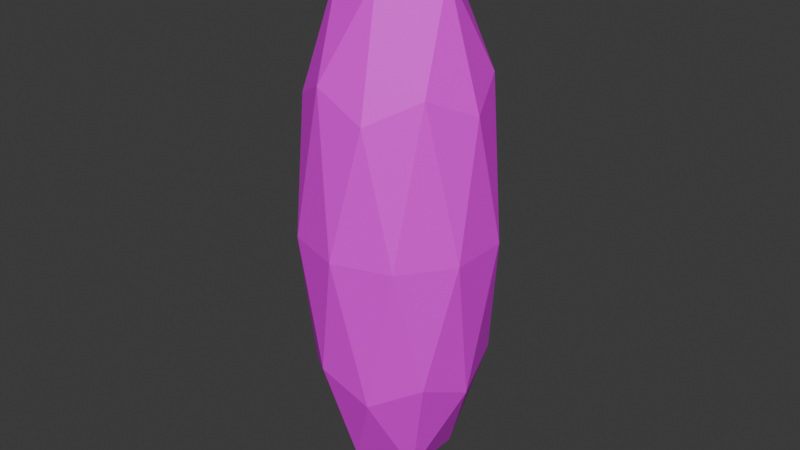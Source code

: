 # Source: Tree.blend  (saved by Blender 4.0.36; exported with 4.5.12 LTS)
import bpy
from mathutils import Matrix  # noqa: F401  (used for matrix-valued properties, if any)

bpy.ops.wm.read_factory_settings(use_empty=True)
scene = bpy.context.scene
scene.name = 'Scene'

# ---- collections
col_collection = bpy.data.collections.new('Collection'); scene.collection.children.link(col_collection)

# ---- images (referenced by path relative to the original .blend; pixels are not part of the script)
import os
ASSET_DIR = os.environ.get("B2B_ASSET_DIR", "")  # directory of the original .blend (textures are referenced by path, not embedded)
HERE = os.path.dirname(os.path.abspath(__file__))  # packed textures are extracted next to this script under _unpacked/

def load_image(name, relpath, width, height, colorspace="sRGB"):
    """Load a texture the original file referenced (path relative to the .blend, or extracted next to this script)."""
    p = next((c for c in (os.path.join(HERE, relpath), os.path.join(ASSET_DIR, relpath)) if relpath and os.path.exists(c)), "")
    if p:
        img = bpy.data.images.load(p, check_existing=True)
        img.name = name
    else:  # same state as the original file: an image datablock whose file is absent (Cycles renders it pink)
        img = bpy.data.images.new(name, width, height)
        img.source = "FILE"
        img.filepath = "//" + (relpath or name)
    img.colorspace_settings.name = colorspace
    return img
img_colorpalette_png = load_image('ColorPalette.png', 'ColorPalette.png', 1024, 1024, 'sRGB')

# ---- materials (node trees are filled in below, after node groups)
mat_material = bpy.data.materials.new('Material')
mat_material.use_transparent_shadow = False

# ---- material node trees
mat_material.use_nodes = True; mat_material.node_tree.nodes.clear()
_N = mat_material.node_tree.nodes; _L = mat_material.node_tree.links
n0 = _N.new('ShaderNodeBsdfPrincipled'); n0.name = 'Principled BSDF'; n0.location = (10, 300)
n0.inputs[3].default_value = 1.45
n1 = _N.new('ShaderNodeOutputMaterial'); n1.name = 'Material Output'; n1.location = (300, 300)
n2 = _N.new('ShaderNodeTexImage'); n2.name = 'Image Texture'; n2.location = (-500, 161)
n2.image = img_colorpalette_png
n2.interpolation = 'Closest'
_L.new(n0.outputs[0], n1.inputs[0])
_L.new(n2.outputs[0], n0.inputs[0])
n1.is_active_output = True

# ---- world
world_world = bpy.data.worlds.new('World'); scene.world = world_world
world_world.use_nodes = True; world_world.node_tree.nodes.clear()
_N = world_world.node_tree.nodes; _L = world_world.node_tree.links
n0 = _N.new('ShaderNodeOutputWorld'); n0.name = 'World Output'; n0.location = (300, 300)
n1 = _N.new('ShaderNodeBackground'); n1.name = 'Background'; n1.location = (10, 300)
n1.inputs[0].default_value = (0.05088, 0.05088, 0.05088, 1.0)
_L.new(n1.outputs[0], n0.inputs[0])
n0.is_active_output = True
world_world.color = (0.05088, 0.05088, 0.05088)
world_world.use_sun_shadow = False
world_world.sun_shadow_jitter_overblur = 0.0

# ---- meshes
me_icosphere = bpy.data.meshes.new('Icosphere')
me_icosphere.from_pydata([(0.0, 0.0, 0.0), (0.7236, -0.5257, 0.5528), (-0.2764, -0.8506, 0.5528), (-0.8944, 0.0, 0.5528), (-0.2764, 0.8506, 0.5528), (0.7236, 0.5257, 0.5528), (0.2764, -0.8506, 1.447), (-0.7236, -0.5257, 1.447), (-0.7236, 0.5257, 1.447), (0.2764, 0.8506, 1.447), (0.8944, 0.0, 1.447), (0.0, 0.0, 2.0), (-0.1625, -0.5, 0.1493), (0.4253, -0.309, 0.1493), (0.2629, -0.809, 0.4743), (0.8506, 0.0, 0.4743), (0.4253, 0.309, 0.1493), (-0.5257, 0.0, 0.1493), (-0.6882, -0.5, 0.4743), (-0.1625, 0.5, 0.1493), (-0.6882, 0.5, 0.4743), (0.2629, 0.809, 0.4743), (0.9511, -0.309, 1.0), (0.9511, 0.309, 1.0), (0.0, -1.0, 1.0), (0.5878, -0.809, 1.0), (-0.9511, -0.309, 1.0), (-0.5878, -0.809, 1.0), (-0.5878, 0.809, 1.0), (-0.9511, 0.309, 1.0), (0.5878, 0.809, 1.0), (0.0, 1.0, 1.0), (0.6882, -0.5, 1.526), (-0.2629, -0.809, 1.526), (-0.8506, 0.0, 1.526), (-0.2629, 0.809, 1.526), (0.6882, 0.5, 1.526), (0.1625, -0.5, 1.851), (0.5257, 0.0, 1.851), (-0.4253, -0.309, 1.851), (-0.4253, 0.309, 1.851), (0.1625, 0.5, 1.851)], [], [(0, 13, 12), (1, 13, 15), (0, 12, 17), (0, 17, 19), (0, 19, 16), (1, 15, 22), (2, 14, 24), (3, 18, 26), (4, 20, 28), (5, 21, 30), (1, 22, 25), (2, 24, 27), (3, 26, 29), (4, 28, 31), (5, 30, 23), (6, 32, 37), (7, 33, 39), (8, 34, 40), (9, 35, 41), (10, 36, 38), (38, 41, 11), (38, 36, 41), (36, 9, 41), (41, 40, 11), (41, 35, 40), (35, 8, 40), (40, 39, 11), (40, 34, 39), (34, 7, 39), (39, 37, 11), (39, 33, 37), (33, 6, 37), (37, 38, 11), (37, 32, 38), (32, 10, 38), (23, 36, 10), (23, 30, 36), (30, 9, 36), (31, 35, 9), (31, 28, 35), (28, 8, 35), (29, 34, 8), (29, 26, 34), (26, 7, 34), (27, 33, 7), (27, 24, 33), (24, 6, 33), (25, 32, 6), (25, 22, 32), (22, 10, 32), (30, 31, 9), (30, 21, 31), (21, 4, 31), (28, 29, 8), (28, 20, 29), (20, 3, 29), (26, 27, 7), (26, 18, 27), (18, 2, 27), (24, 25, 6), (24, 14, 25), (14, 1, 25), (22, 23, 10), (22, 15, 23), (15, 5, 23), (16, 21, 5), (16, 19, 21), (19, 4, 21), (19, 20, 4), (19, 17, 20), (17, 3, 20), (17, 18, 3), (17, 12, 18), (12, 2, 18), (15, 16, 5), (15, 13, 16), (13, 0, 16), (12, 14, 2), (12, 13, 14), (13, 1, 14)])
_uv = me_icosphere.uv_layers.new(name='UVMap')
_uv.uv.foreach_set('vector', [0.5919, 0.5295, 0.5919, 0.5295, 0.5919, 0.5295, 0.5919, 0.5295, 0.5919, 0.5295, 0.5919, 0.5295, 0.5919, 0.5295, 0.5919, 0.5295, 0.5919, 0.5295, 0.5919, 0.5295, 0.5919, 0.5295, 0.5919, 0.5295, 0.5919, 0.5295, 0.5919, 0.5295, 0.5919, 0.5295, 0.5919, 0.5295, 0.5919, 0.5295, 0.5919, 0.5295, 0.5919, 0.5295, 0.5919, 0.5295, 0.5919, 0.5295, 0.5919, 0.5295, 0.5919, 0.5295, 0.5919, 0.5295, 0.5919, 0.5295, 0.5919, 0.5295, 0.5919, 0.5295, 0.5919, 0.5295, 0.5919, 0.5295, 0.5919, 0.5295, 0.5919, 0.5295, 0.5919, 0.5295, 0.5919, 0.5295, 0.5919, 0.5295, 0.5919, 0.5295, 0.5919, 0.5295, 0.5919, 0.5295, 0.5919, 0.5295, 0.5919, 0.5295, 0.5919, 0.5295, 0.5919, 0.5295, 0.5919, 0.5295, 0.5919, 0.5295, 0.5919, 0.5295, 0.5919, 0.5295, 0.5919, 0.5295, 0.5919, 0.5295, 0.5919, 0.5295, 0.5919, 0.5295, 0.5919, 0.5295, 0.5919, 0.5295, 0.5919, 0.5295, 0.5919, 0.5295, 0.5919, 0.5295, 0.5919, 0.5295, 0.5919, 0.5295, 0.5919, 0.5295, 0.5919, 0.5295, 0.5919, 0.5295, 0.5919, 0.5295, 0.5919, 0.5295, 0.5919, 0.5295, 0.5919, 0.5295, 0.5919, 0.5295, 0.5919, 0.5295, 0.5919, 0.5295, 0.5919, 0.5295, 0.5919, 0.5295, 0.5919, 0.5295, 0.5919, 0.5295, 0.5919, 0.5295, 0.5919, 0.5295, 0.5919, 0.5295, 0.5919, 0.5295, 0.5919, 0.5295, 0.5919, 0.5295, 0.5919, 0.5295, 0.5919, 0.5295, 0.5919, 0.5295, 0.5919, 0.5295, 0.5919, 0.5295, 0.5919, 0.5295, 0.5919, 0.5295, 0.5919, 0.5295, 0.5919, 0.5295, 0.5919, 0.5295, 0.5919, 0.5295, 0.5919, 0.5295, 0.5919, 0.5295, 0.5919, 0.5295, 0.5919, 0.5295, 0.5919, 0.5295, 0.5919, 0.5295, 0.5919, 0.5295, 0.5919, 0.5295, 0.5919, 0.5295, 0.5919, 0.5295, 0.5919, 0.5295, 0.5919, 0.5295, 0.5919, 0.5295, 0.5919, 0.5295, 0.5919, 0.5295, 0.5919, 0.5295, 0.5919, 0.5295, 0.5919, 0.5295, 0.5919, 0.5295, 0.5919, 0.5295, 0.5919, 0.5295, 0.5919, 0.5295, 0.5919, 0.5295, 0.5919, 0.5295, 0.5919, 0.5295, 0.5919, 0.5295, 0.5919, 0.5295, 0.5919, 0.5295, 0.5919, 0.5295, 0.5919, 0.5295, 0.5919, 0.5295, 0.5919, 0.5295, 0.5919, 0.5295, 0.5919, 0.5295, 0.5919, 0.5295, 0.5919, 0.5295, 0.5919, 0.5295, 0.5919, 0.5295, 0.5919, 0.5295, 0.5919, 0.5295, 0.5919, 0.5295, 0.5919, 0.5295, 0.5919, 0.5295, 0.5919, 0.5295, 0.5919, 0.5295, 0.5919, 0.5295, 0.5919, 0.5295, 0.5919, 0.5295, 0.5919, 0.5295, 0.5919, 0.5295, 0.5919, 0.5295, 0.5919, 0.5295, 0.5919, 0.5295, 0.5919, 0.5295, 0.5919, 0.5295, 0.5919, 0.5295, 0.5919, 0.5295, 0.5919, 0.5295, 0.5919, 0.5295, 0.5919, 0.5295, 0.5919, 0.5295, 0.5919, 0.5295, 0.5919, 0.5295, 0.5919, 0.5295, 0.5919, 0.5295, 0.5919, 0.5295, 0.5919, 0.5295, 0.5919, 0.5295, 0.5919, 0.5295, 0.5919, 0.5295, 0.5919, 0.5295, 0.5919, 0.5295, 0.5919, 0.5295, 0.5919, 0.5295, 0.5919, 0.5295, 0.5919, 0.5295, 0.5919, 0.5295, 0.5919, 0.5295, 0.5919, 0.5295, 0.5919, 0.5295, 0.5919, 0.5295, 0.5919, 0.5295, 0.5919, 0.5295, 0.5919, 0.5295, 0.5919, 0.5295, 0.5919, 0.5295, 0.5919, 0.5295, 0.5919, 0.5295, 0.5919, 0.5295, 0.5919, 0.5295, 0.5919, 0.5295, 0.5919, 0.5295, 0.5919, 0.5295, 0.5919, 0.5295, 0.5919, 0.5295, 0.5919, 0.5295, 0.5919, 0.5295, 0.5919, 0.5295, 0.5919, 0.5295, 0.5919, 0.5295, 0.5919, 0.5295, 0.5919, 0.5295, 0.5919, 0.5295, 0.5919, 0.5295, 0.5919, 0.5295, 0.5919, 0.5295, 0.5919, 0.5295, 0.5919, 0.5295, 0.5919, 0.5295, 0.5919, 0.5295, 0.5919, 0.5295, 0.5919, 0.5295, 0.5919, 0.5295, 0.5919, 0.5295, 0.5919, 0.5295, 0.5919, 0.5295, 0.5919, 0.5295, 0.5919, 0.5295, 0.5919, 0.5295, 0.5919, 0.5295, 0.5919, 0.5295, 0.5919, 0.5295, 0.5919, 0.5295, 0.5919, 0.5295, 0.5919, 0.5295, 0.5919, 0.5295, 0.5919, 0.5295, 0.5919, 0.5295, 0.5919, 0.5295, 0.5919, 0.5295, 0.5919, 0.5295, 0.5919, 0.5295, 0.5919, 0.5295, 0.5919, 0.5295, 0.5919, 0.5295, 0.5919, 0.5295, 0.5919, 0.5295, 0.5919, 0.5295, 0.5919, 0.5295, 0.5919, 0.5295, 0.5919, 0.5295, 0.5919, 0.5295, 0.5919, 0.5295, 0.5919, 0.5295, 0.5919, 0.5295, 0.5919, 0.5295, 0.5919, 0.5295, 0.5919, 0.5295, 0.5919, 0.5295, 0.5919, 0.5295, 0.5919, 0.5295, 0.5919, 0.5295, 0.5919, 0.5295])
me_icosphere.materials.append(mat_material)
me_icosphere.update()

# ---- objects
ob_icosphere = bpy.data.objects.new('Icosphere', me_icosphere)

# ---- transforms, parenting, visibility, modifiers, constraints
ob_icosphere.location = (0.0, 0.0, 0.0)
ob_icosphere.scale = (1.0, 1.0, 3.0)

# ---- collection membership
col_collection.objects.link(ob_icosphere)

# ---- scene / render settings (as saved in the file)
scene.frame_start = 1; scene.frame_end = 250; scene.frame_set(1)
scene.render.engine = 'BLENDER_EEVEE_NEXT'
scene.cycles.sampling_pattern = 'TABULATED_SOBOL'
bpy.context.view_layer.update()

# ---- added for rendering (the .blend has no active camera and no usable light): camera, sun
cam_auto = bpy.data.cameras.new('AutoCamera')
cam_auto.lens = 50.0
cam_auto.sensor_width = 36.0
cam_auto.clip_end = 1000.0
ob_auto_camera = bpy.data.objects.new('AutoCamera', cam_auto)
scene.collection.objects.link(ob_auto_camera)
ob_auto_camera.location = (6.11055, -7.33266, 7.88844)
ob_auto_camera.rotation_euler = (1.09748, -7.21219e-08, 0.694738)
scene.camera = ob_auto_camera
light_auto_sun = bpy.data.lights.new('AutoSun', 'SUN')
light_auto_sun.energy = 3.0
light_auto_sun.angle = 0.0523599
ob_auto_sun = bpy.data.objects.new('AutoSun', light_auto_sun)
scene.collection.objects.link(ob_auto_sun)
ob_auto_sun.rotation_euler = (0.872665, 0.174533, 0.523599)
bpy.context.view_layer.update()
